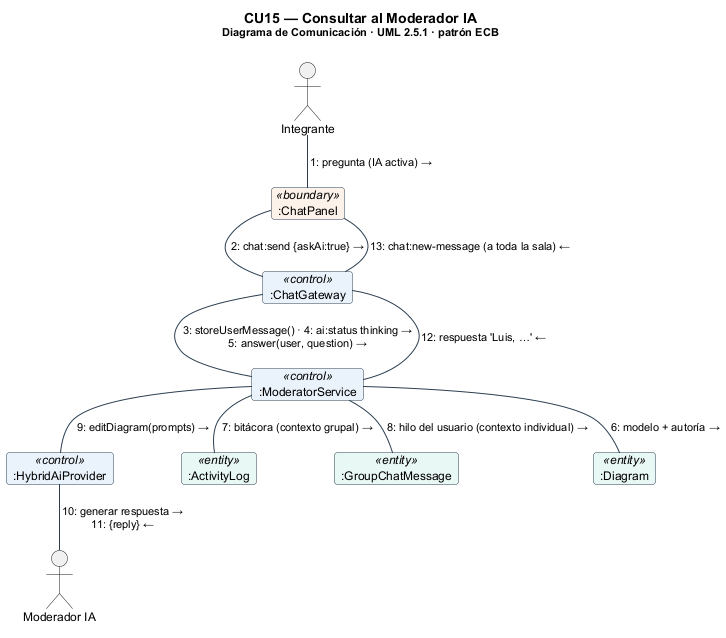

The diagram above was rendered by PlantUML. Its source (embedded in the PNG):
@startuml com_cu15
!include _com.iuml
title CU15 — Consultar al Moderador IA\n<size:11>Diagrama de Comunicación · UML 2.5.1 · patrón ECB</size>
object ":ChatPanel" as B <<boundary>>
object ":ChatGateway" as C1 <<control>>
object ":ModeratorService" as C2 <<control>>
object ":HybridAiProvider" as C3 <<control>>
object ":ActivityLog" as E1 <<entity>>
object ":GroupChatMessage" as E2 <<entity>>
object ":Diagram" as E3 <<entity>>
actor "Integrante" as A
actor "Moderador IA" as IA
A -down- B : "1: pregunta (IA activa) →"
B -down- C1 : "2: chat:send {askAi:true} →"
C1 -down- C2 : "3: storeUserMessage() · 4: ai:status thinking →\n5: answer(user, question) →"
C2 -down- E3 : "6: modelo + autoría →"
C2 -down- E1 : "7: bitácora (contexto grupal) →"
C2 -down- E2 : "8: hilo del usuario (contexto individual) →"
C2 -down- C3 : "9: editDiagram(prompts) →"
C3 -down- IA : "10: generar respuesta →\n11: {reply} ←"
C2 -up- C1 : "12: respuesta 'Luis, …' ←"
C1 -up- B : "13: chat:new-message (a toda la sala) ←"
@enduml